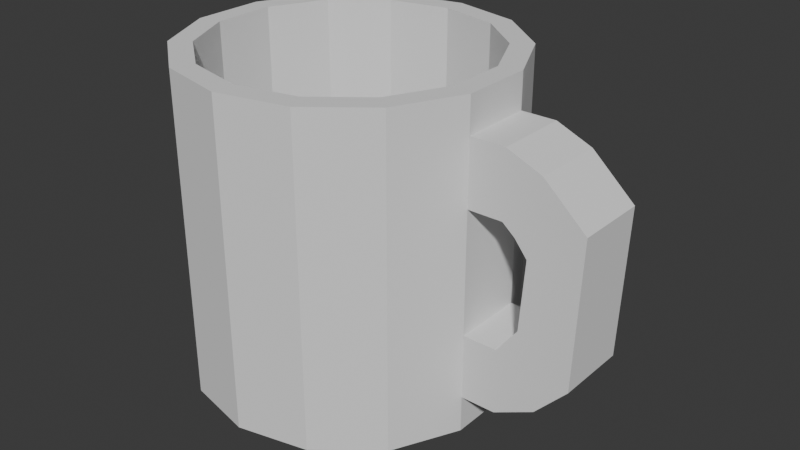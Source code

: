 # Source: blend.blend  (saved by Blender 4.2.66; exported with 4.5.12 LTS)
import bpy
from mathutils import Matrix  # noqa: F401  (used for matrix-valued properties, if any)

bpy.ops.wm.read_factory_settings(use_empty=True)
scene = bpy.context.scene
scene.name = 'Scene'

# ---- collections
col_collection = bpy.data.collections.new('Collection'); scene.collection.children.link(col_collection)

# ---- world
world_world = bpy.data.worlds.new('World'); scene.world = world_world
world_world.use_nodes = True; world_world.node_tree.nodes.clear()
_N = world_world.node_tree.nodes; _L = world_world.node_tree.links
n0 = _N.new('ShaderNodeOutputWorld'); n0.name = 'World Output'; n0.location = (300, 300)
n1 = _N.new('ShaderNodeBackground'); n1.name = 'Background'; n1.location = (10, 300)
n1.inputs[0].default_value = (0.05088, 0.05088, 0.05088, 1.0)
_L.new(n1.outputs[0], n0.inputs[0])
n0.is_active_output = True
world_world.color = (0.05088, 0.05088, 0.05088)
world_world.sun_shadow_jitter_overblur = 0.0

# ---- meshes
me_x = bpy.data.meshes.new('Цилиндр')
me_x.from_pydata([(0.0, 0.0, -1.0), (0.0, 1.0, -0.7739), (0.0, 1.0, -1.0), (0.0, 1.0, 1.0), (0.4339, 0.901, -1.0), (0.4339, 0.901, 1.0), (0.7818, 0.6235, -1.0), (0.7818, 0.6235, 1.0), (0.9749, 0.2225, -1.0), (0.9749, 0.2225, 1.0), (0.9749, -0.2225, -1.0), (0.9749, -0.2225, 1.0), (0.7818, -0.6235, -1.0), (0.7818, -0.6235, 1.0), (0.4339, -0.901, -1.0), (0.4339, -0.901, 1.0), (0.0, -1.0, -1.0), (0.0, -1.0, 1.0), (-0.4339, -0.901, -1.0), (-0.4339, -0.901, 1.0), (-0.7818, -0.6235, -1.0), (-0.7818, -0.6235, 1.0), (-0.9749, -0.2225, -1.0), (-0.9749, -0.2225, 1.0), (-0.9749, 0.2225, -1.0), (-0.9749, 0.2225, 1.0), (-0.7818, 0.6235, -1.0), (-0.7818, 0.6235, 1.0), (-0.4339, 0.901, -1.0), (-0.4339, 0.901, 1.0), (0.3737, 0.776, 1.0), (0.0, 0.8613, 1.0), (0.6734, 0.537, 1.0), (0.8397, 0.1917, 1.0), (0.8397, -0.1917, 1.0), (0.6734, -0.537, 1.0), (0.3737, -0.776, 1.0), (0.0, -0.8613, 1.0), (-0.3737, -0.776, 1.0), (-0.6734, -0.537, 1.0), (-0.8397, -0.1917, 1.0), (-0.8397, 0.1917, 1.0), (-0.6734, 0.537, 1.0), (-0.3737, 0.776, 1.0), (0.0, 0.8613, -0.924), (0.0, 0.0, -0.924), (0.3737, 0.776, -0.924), (0.6734, 0.537, -0.924), (0.8397, 0.1917, -0.924), (0.8397, -0.1917, -0.924), (0.6734, -0.537, -0.924), (0.3737, -0.776, -0.924), (0.0, -0.8613, -0.924), (-0.3737, -0.776, -0.924), (-0.6734, -0.537, -0.924), (-0.8397, -0.1917, -0.924), (-0.8397, 0.1917, -0.924), (-0.6734, 0.537, -0.924), (-0.3737, 0.776, -0.924), (0.0, 1.0, -0.3739), (0.0, 1.0, 0.3813), (0.0, 1.0, 0.7813), (0.4339, 0.901, 0.7813), (0.4339, 0.901, 0.3813), (0.4339, 0.901, -0.3739), (0.4339, 0.901, -0.7739), (0.7818, 0.6235, 0.7813), (0.7818, 0.6235, 0.3813), (0.7818, 0.6235, -0.3739), (0.7818, 0.6235, -0.7739), (0.9749, 0.2225, 0.7813), (0.9749, 0.2225, 0.3813), (0.9749, 0.2225, -0.3739), (0.9749, 0.2225, -0.7739), (0.9749, -0.2225, 0.7813), (0.9749, -0.2225, 0.3813), (0.9749, -0.2225, -0.3739), (0.9749, -0.2225, -0.7739), (0.7818, -0.6235, 0.7813), (0.7818, -0.6235, 0.3813), (0.7818, -0.6235, -0.3739), (0.7818, -0.6235, -0.7739), (0.4339, -0.901, 0.7813), (0.4339, -0.901, 0.3813), (0.4339, -0.901, -0.3739), (0.4339, -0.901, -0.7739), (0.0, -1.0, 0.7813), (0.0, -1.0, 0.3813), (0.0, -1.0, -0.3739), (0.0, -1.0, -0.7739), (-0.4339, -0.901, 0.7813), (-0.4339, -0.901, 0.3813), (-0.4339, -0.901, -0.3739), (-0.4339, -0.901, -0.7739), (-0.7818, -0.6235, 0.7813), (-0.7818, -0.6235, 0.3813), (-0.7818, -0.6235, -0.3739), (-0.7818, -0.6235, -0.7739), (-0.9749, -0.2225, 0.7813), (-0.9749, -0.2225, 0.3813), (-0.9749, -0.2225, -0.3739), (-0.9749, -0.2225, -0.7739), (-0.9749, 0.2225, 0.7813), (-0.9749, 0.2225, 0.3813), (-0.9749, 0.2225, -0.3739), (-0.9749, 0.2225, -0.7739), (-0.7818, 0.6235, 0.7813), (-0.7818, 0.6235, 0.3813), (-0.7818, 0.6235, -0.3739), (-0.7818, 0.6235, -0.7739), (-0.4339, 0.901, 0.7813), (-0.4339, 0.901, 0.3813), (-0.4339, 0.901, -0.3739), (-0.4339, 0.901, -0.7739), (1.19, 0.2225, 0.7813), (1.19, 0.2225, 0.3813), (1.19, 0.2225, -0.3739), (1.19, 0.2225, -0.7739), (1.19, -0.2225, 0.7813), (1.19, -0.2225, 0.3813), (1.19, -0.2225, -0.3739), (1.19, -0.2225, -0.7739), (1.408, 0.2225, 0.6907), (1.267, 0.2225, 0.3165), (1.235, 0.2225, -0.3096), (1.44, 0.2225, -0.6532), (1.408, -0.2225, 0.6907), (1.267, -0.2225, 0.3165), (1.235, -0.2225, -0.3096), (1.44, -0.2225, -0.6532), (1.314, 0.2225, -0.2072), (1.636, 0.2225, -0.4438), (1.314, -0.2225, -0.2072), (1.636, -0.2225, -0.4438), (1.67, 0.2225, 0.4522), (1.344, 0.2225, 0.2198), (1.67, -0.2225, 0.4522), (1.344, -0.2225, 0.2198)], [], [(0, 2, 4), (31, 43, 58, 44), (61, 3, 5, 62), (0, 4, 6), (36, 35, 50, 51), (62, 5, 7, 66), (0, 6, 8), (43, 42, 57, 58), (66, 7, 9, 70), (0, 8, 10), (35, 34, 49, 50), (70, 9, 11, 74), (0, 10, 12), (42, 41, 56, 57), (74, 11, 13, 78), (0, 12, 14), (34, 33, 48, 49), (78, 13, 15, 82), (0, 14, 16), (41, 40, 55, 56), (82, 15, 17, 86), (0, 16, 18), (33, 32, 47, 48), (86, 17, 19, 90), (0, 18, 20), (40, 39, 54, 55), (90, 19, 21, 94), (0, 20, 22), (32, 30, 46, 47), (94, 21, 23, 98), (0, 22, 24), (39, 38, 53, 54), (98, 23, 25, 102), (0, 24, 26), (30, 31, 44, 46), (102, 25, 27, 106), (0, 26, 28), (38, 37, 52, 53), (106, 27, 29, 110), (0, 28, 2), (37, 36, 51, 52), (110, 29, 3, 61), (31, 30, 5, 3), (30, 32, 7, 5), (32, 33, 9, 7), (33, 34, 11, 9), (34, 35, 13, 11), (35, 36, 15, 13), (36, 37, 17, 15), (37, 38, 19, 17), (38, 39, 21, 19), (39, 40, 23, 21), (40, 41, 25, 23), (41, 42, 27, 25), (42, 43, 29, 27), (43, 31, 3, 29), (45, 46, 44), (45, 47, 46), (45, 48, 47), (45, 49, 48), (45, 50, 49), (45, 51, 50), (45, 52, 51), (45, 53, 52), (45, 54, 53), (45, 55, 54), (45, 56, 55), (45, 57, 56), (45, 58, 57), (45, 44, 58), (28, 113, 1, 2), (113, 112, 59, 1), (112, 111, 60, 59), (111, 110, 61, 60), (26, 109, 113, 28), (109, 108, 112, 113), (108, 107, 111, 112), (107, 106, 110, 111), (24, 105, 109, 26), (105, 104, 108, 109), (104, 103, 107, 108), (103, 102, 106, 107), (22, 101, 105, 24), (101, 100, 104, 105), (100, 99, 103, 104), (99, 98, 102, 103), (20, 97, 101, 22), (97, 96, 100, 101), (96, 95, 99, 100), (95, 94, 98, 99), (18, 93, 97, 20), (93, 92, 96, 97), (92, 91, 95, 96), (91, 90, 94, 95), (16, 89, 93, 18), (89, 88, 92, 93), (88, 87, 91, 92), (87, 86, 90, 91), (14, 85, 89, 16), (85, 84, 88, 89), (84, 83, 87, 88), (83, 82, 86, 87), (12, 81, 85, 14), (81, 80, 84, 85), (80, 79, 83, 84), (79, 78, 82, 83), (10, 77, 81, 12), (77, 76, 80, 81), (76, 75, 79, 80), (75, 74, 78, 79), (8, 73, 77, 10), (73, 72, 116, 117), (72, 71, 75, 76), (74, 75, 119, 118), (6, 69, 73, 8), (69, 68, 72, 73), (68, 67, 71, 72), (67, 66, 70, 71), (4, 65, 69, 6), (65, 64, 68, 69), (64, 63, 67, 68), (63, 62, 66, 67), (2, 1, 65, 4), (1, 59, 64, 65), (59, 60, 63, 64), (60, 61, 62, 63), (118, 119, 127, 126), (121, 117, 125, 129), (71, 70, 114, 115), (70, 74, 118, 114), (72, 76, 120, 116), (75, 71, 115, 119), (77, 73, 117, 121), (76, 77, 121, 120), (129, 125, 131, 133), (126, 127, 137, 136), (115, 114, 122, 123), (114, 118, 126, 122), (116, 120, 128, 124), (120, 121, 129, 128), (117, 116, 124, 125), (119, 115, 123, 127), (136, 137, 132, 133), (124, 128, 132, 130), (128, 129, 133, 132), (125, 124, 130, 131), (134, 136, 133, 131), (123, 122, 134, 135), (122, 126, 136, 134), (127, 123, 135, 137), (137, 135, 130, 132), (135, 134, 131, 130)])
_uv = me_x.uv_layers.new(name='UVКарта')
_uv.uv.foreach_set('vector', [0.75, 0.25, 0.75, 0.49, 0.8541, 0.4662, 0.25, 0.4567, 0.1603, 0.4362, 0.1603, 0.4362, 0.25, 0.4567, 1.0, 0.9, 1.0, 1.0, 0.9286, 1.0, 0.9286, 0.9, 0.75, 0.25, 0.8541, 0.4662, 0.9376, 0.3996, 0.3397, 0.06376, 0.4116, 0.1211, 0.4116, 0.1211, 0.3397, 0.06376, 0.9286, 0.9, 0.9286, 1.0, 0.8571, 1.0, 0.8571, 0.9, 0.75, 0.25, 0.9376, 0.3996, 0.984, 0.3034, 0.1603, 0.4362, 0.08839, 0.3789, 0.08839, 0.3789, 0.1603, 0.4362, 0.8571, 0.9, 0.8571, 1.0, 0.7857, 1.0, 0.7857, 0.9, 0.75, 0.25, 0.984, 0.3034, 0.984, 0.1966, 0.4116, 0.1211, 0.4515, 0.204, 0.4515, 0.204, 0.4116, 0.1211, 0.7857, 0.9, 0.7857, 1.0, 0.7143, 1.0, 0.7143, 0.9, 0.75, 0.25, 0.984, 0.1966, 0.9376, 0.1004, 0.08839, 0.3789, 0.04847, 0.296, 0.04847, 0.296, 0.08839, 0.3789, 0.7143, 0.9, 0.7143, 1.0, 0.6429, 1.0, 0.6429, 0.9, 0.75, 0.25, 0.9376, 0.1004, 0.8541, 0.03377, 0.4515, 0.204, 0.4515, 0.296, 0.4515, 0.296, 0.4515, 0.204, 0.6429, 0.9, 0.6429, 1.0, 0.5714, 1.0, 0.5714, 0.9, 0.75, 0.25, 0.8541, 0.03377, 0.75, 0.01, 0.04847, 0.296, 0.04847, 0.204, 0.04847, 0.204, 0.04847, 0.296, 0.5714, 0.9, 0.5714, 1.0, 0.5, 1.0, 0.5, 0.9, 0.75, 0.25, 0.75, 0.01, 0.6459, 0.03377, 0.4515, 0.296, 0.4116, 0.3789, 0.4116, 0.3789, 0.4515, 0.296, 0.5, 0.9, 0.5, 1.0, 0.4286, 1.0, 0.4286, 0.9, 0.75, 0.25, 0.6459, 0.03377, 0.5624, 0.1004, 0.04847, 0.204, 0.08839, 0.1211, 0.08839, 0.1211, 0.04847, 0.204, 0.4286, 0.9, 0.4286, 1.0, 0.3571, 1.0, 0.3571, 0.9, 0.75, 0.25, 0.5624, 0.1004, 0.516, 0.1966, 0.4116, 0.3789, 0.3397, 0.4362, 0.3397, 0.4362, 0.4116, 0.3789, 0.3571, 0.9, 0.3571, 1.0, 0.2857, 1.0, 0.2857, 0.9, 0.75, 0.25, 0.516, 0.1966, 0.516, 0.3034, 0.08839, 0.1211, 0.1603, 0.06376, 0.1603, 0.06376, 0.08839, 0.1211, 0.2857, 0.9, 0.2857, 1.0, 0.2143, 1.0, 0.2143, 0.9, 0.75, 0.25, 0.516, 0.3034, 0.5624, 0.3996, 0.3397, 0.4362, 0.25, 0.4567, 0.25, 0.4567, 0.3397, 0.4362, 0.2143, 0.9, 0.2143, 1.0, 0.1429, 1.0, 0.1429, 0.9, 0.75, 0.25, 0.5624, 0.3996, 0.6459, 0.4662, 0.1603, 0.06376, 0.25, 0.04329, 0.25, 0.04329, 0.1603, 0.06376, 0.1429, 0.9, 0.1429, 1.0, 0.07143, 1.0, 0.07143, 0.9, 0.75, 0.25, 0.6459, 0.4662, 0.75, 0.49, 0.25, 0.04329, 0.3397, 0.06376, 0.3397, 0.06376, 0.25, 0.04329, 0.07143, 0.9, 0.07143, 1.0, -1.341e-07, 1.0, -1.341e-07, 0.9, 0.25, 0.4567, 0.3397, 0.4362, 0.3541, 0.4662, 0.25, 0.49, 0.3397, 0.4362, 0.4116, 0.3789, 0.4376, 0.3996, 0.3541, 0.4662, 0.4116, 0.3789, 0.4515, 0.296, 0.484, 0.3034, 0.4376, 0.3996, 0.4515, 0.296, 0.4515, 0.204, 0.484, 0.1966, 0.484, 0.3034, 0.4515, 0.204, 0.4116, 0.1211, 0.4376, 0.1004, 0.484, 0.1966, 0.4116, 0.1211, 0.3397, 0.06376, 0.3541, 0.03377, 0.4376, 0.1004, 0.3397, 0.06376, 0.25, 0.04329, 0.25, 0.01, 0.3541, 0.03377, 0.25, 0.04329, 0.1603, 0.06376, 0.1459, 0.03377, 0.25, 0.01, 0.1603, 0.06376, 0.08839, 0.1211, 0.06236, 0.1004, 0.1459, 0.03377, 0.08839, 0.1211, 0.04847, 0.204, 0.01602, 0.1966, 0.06236, 0.1004, 0.04847, 0.204, 0.04847, 0.296, 0.01602, 0.3034, 0.01602, 0.1966, 0.04847, 0.296, 0.08839, 0.3789, 0.06236, 0.3996, 0.01602, 0.3034, 0.08839, 0.3789, 0.1603, 0.4362, 0.1459, 0.4662, 0.06236, 0.3996, 0.1603, 0.4362, 0.25, 0.4567, 0.25, 0.49, 0.1459, 0.4662, 0.25, 0.25, 0.3397, 0.4362, 0.25, 0.4567, 0.25, 0.25, 0.4116, 0.3789, 0.3397, 0.4362, 0.25, 0.25, 0.4515, 0.296, 0.4116, 0.3789, 0.25, 0.25, 0.4515, 0.204, 0.4515, 0.296, 0.25, 0.25, 0.4116, 0.1211, 0.4515, 0.204, 0.25, 0.25, 0.3397, 0.06376, 0.4116, 0.1211, 0.25, 0.25, 0.25, 0.04329, 0.3397, 0.06376, 0.25, 0.25, 0.1603, 0.06376, 0.25, 0.04329, 0.25, 0.25, 0.08839, 0.1211, 0.1603, 0.06376, 0.25, 0.25, 0.04847, 0.204, 0.08839, 0.1211, 0.25, 0.25, 0.04847, 0.296, 0.04847, 0.204, 0.25, 0.25, 0.08839, 0.3789, 0.04847, 0.296, 0.25, 0.25, 0.1603, 0.4362, 0.08839, 0.3789, 0.25, 0.25, 0.25, 0.4567, 0.1603, 0.4362, 0.07143, 0.5, 0.07143, 0.6, -1.341e-07, 0.6, -1.341e-07, 0.5, 0.07143, 0.6, 0.07143, 0.7, -1.341e-07, 0.7, -1.341e-07, 0.6, 0.07143, 0.7, 0.07143, 0.8, -1.341e-07, 0.8, -1.341e-07, 0.7, 0.07143, 0.8, 0.07143, 0.9, -1.341e-07, 0.9, -1.341e-07, 0.8, 0.1429, 0.5, 0.1429, 0.6, 0.07143, 0.6, 0.07143, 0.5, 0.1429, 0.6, 0.1429, 0.7, 0.07143, 0.7, 0.07143, 0.6, 0.1429, 0.7, 0.1429, 0.8, 0.07143, 0.8, 0.07143, 0.7, 0.1429, 0.8, 0.1429, 0.9, 0.07143, 0.9, 0.07143, 0.8, 0.2143, 0.5, 0.2143, 0.6, 0.1429, 0.6, 0.1429, 0.5, 0.2143, 0.6, 0.2143, 0.7, 0.1429, 0.7, 0.1429, 0.6, 0.2143, 0.7, 0.2143, 0.8, 0.1429, 0.8, 0.1429, 0.7, 0.2143, 0.8, 0.2143, 0.9, 0.1429, 0.9, 0.1429, 0.8, 0.2857, 0.5, 0.2857, 0.6, 0.2143, 0.6, 0.2143, 0.5, 0.2857, 0.6, 0.2857, 0.7, 0.2143, 0.7, 0.2143, 0.6, 0.2857, 0.7, 0.2857, 0.8, 0.2143, 0.8, 0.2143, 0.7, 0.2857, 0.8, 0.2857, 0.9, 0.2143, 0.9, 0.2143, 0.8, 0.3571, 0.5, 0.3571, 0.6, 0.2857, 0.6, 0.2857, 0.5, 0.3571, 0.6, 0.3571, 0.7, 0.2857, 0.7, 0.2857, 0.6, 0.3571, 0.7, 0.3571, 0.8, 0.2857, 0.8, 0.2857, 0.7, 0.3571, 0.8, 0.3571, 0.9, 0.2857, 0.9, 0.2857, 0.8, 0.4286, 0.5, 0.4286, 0.6, 0.3571, 0.6, 0.3571, 0.5, 0.4286, 0.6, 0.4286, 0.7, 0.3571, 0.7, 0.3571, 0.6, 0.4286, 0.7, 0.4286, 0.8, 0.3571, 0.8, 0.3571, 0.7, 0.4286, 0.8, 0.4286, 0.9, 0.3571, 0.9, 0.3571, 0.8, 0.5, 0.5, 0.5, 0.6, 0.4286, 0.6, 0.4286, 0.5, 0.5, 0.6, 0.5, 0.7, 0.4286, 0.7, 0.4286, 0.6, 0.5, 0.7, 0.5, 0.8, 0.4286, 0.8, 0.4286, 0.7, 0.5, 0.8, 0.5, 0.9, 0.4286, 0.9, 0.4286, 0.8, 0.5714, 0.5, 0.5714, 0.6, 0.5, 0.6, 0.5, 0.5, 0.5714, 0.6, 0.5714, 0.7, 0.5, 0.7, 0.5, 0.6, 0.5714, 0.7, 0.5714, 0.8, 0.5, 0.8, 0.5, 0.7, 0.5714, 0.8, 0.5714, 0.9, 0.5, 0.9, 0.5, 0.8, 0.6429, 0.5, 0.6429, 0.6, 0.5714, 0.6, 0.5714, 0.5, 0.6429, 0.6, 0.6429, 0.7, 0.5714, 0.7, 0.5714, 0.6, 0.6429, 0.7, 0.6429, 0.8, 0.5714, 0.8, 0.5714, 0.7, 0.6429, 0.8, 0.6429, 0.9, 0.5714, 0.9, 0.5714, 0.8, 0.7143, 0.5, 0.7143, 0.6, 0.6429, 0.6, 0.6429, 0.5, 0.7143, 0.6, 0.7143, 0.7, 0.6429, 0.7, 0.6429, 0.6, 0.7143, 0.7, 0.7143, 0.8, 0.6429, 0.8, 0.6429, 0.7, 0.7143, 0.8, 0.7143, 0.9, 0.6429, 0.9, 0.6429, 0.8, 0.7857, 0.5, 0.7857, 0.6, 0.7143, 0.6, 0.7143, 0.5, 0.7857, 0.6, 0.7857, 0.7, 0.7857, 0.7, 0.7857, 0.6, 0.7857, 0.7, 0.7857, 0.8, 0.7143, 0.8, 0.7143, 0.7, 0.7143, 0.9, 0.7143, 0.8, 0.7143, 0.8, 0.7143, 0.9, 0.8571, 0.5, 0.8571, 0.6, 0.7857, 0.6, 0.7857, 0.5, 0.8571, 0.6, 0.8571, 0.7, 0.7857, 0.7, 0.7857, 0.6, 0.8571, 0.7, 0.8571, 0.8, 0.7857, 0.8, 0.7857, 0.7, 0.8571, 0.8, 0.8571, 0.9, 0.7857, 0.9, 0.7857, 0.8, 0.9286, 0.5, 0.9286, 0.6, 0.8571, 0.6, 0.8571, 0.5, 0.9286, 0.6, 0.9286, 0.7, 0.8571, 0.7, 0.8571, 0.6, 0.9286, 0.7, 0.9286, 0.8, 0.8571, 0.8, 0.8571, 0.7, 0.9286, 0.8, 0.9286, 0.9, 0.8571, 0.9, 0.8571, 0.8, 1.0, 0.5, 1.0, 0.6, 0.9286, 0.6, 0.9286, 0.5, 1.0, 0.6, 1.0, 0.7, 0.9286, 0.7, 0.9286, 0.6, 1.0, 0.7, 1.0, 0.8, 0.9286, 0.8, 0.9286, 0.7, 1.0, 0.8, 1.0, 0.9, 0.9286, 0.9, 0.9286, 0.8, 0.7143, 0.9, 0.7143, 0.8, 0.7143, 0.8, 0.7143, 0.9, 0.7143, 0.6, 0.7857, 0.6, 0.7857, 0.6, 0.7143, 0.6, 0.7857, 0.8, 0.7857, 0.9, 0.7857, 0.9, 0.7857, 0.8, 0.7857, 0.9, 0.7143, 0.9, 0.7143, 0.9, 0.7857, 0.9, 0.7857, 0.7, 0.7143, 0.7, 0.7143, 0.7, 0.7857, 0.7, 0.7143, 0.8, 0.7857, 0.8, 0.7857, 0.8, 0.7143, 0.8, 0.7143, 0.6, 0.7857, 0.6, 0.7857, 0.6, 0.7143, 0.6, 0.7143, 0.7, 0.7143, 0.6, 0.7143, 0.6, 0.7143, 0.7, 0.7143, 0.6, 0.7857, 0.6, 0.7857, 0.6, 0.7143, 0.6, 0.7143, 0.9, 0.7143, 0.8, 0.7143, 0.8, 0.7143, 0.9, 0.7857, 0.8, 0.7857, 0.9, 0.7857, 0.9, 0.7857, 0.8, 0.7857, 0.9, 0.7143, 0.9, 0.7143, 0.9, 0.7857, 0.9, 0.7857, 0.7, 0.7143, 0.7, 0.7143, 0.7, 0.7857, 0.7, 0.7143, 0.7, 0.7143, 0.6, 0.7143, 0.6, 0.7143, 0.7, 0.7857, 0.6, 0.7857, 0.7, 0.7857, 0.7, 0.7857, 0.6, 0.7143, 0.8, 0.7857, 0.8, 0.7857, 0.8, 0.7143, 0.8, 0.7143, 0.9, 0.7143, 0.8, 0.7143, 0.7, 0.7143, 0.6, 0.7857, 0.7, 0.7143, 0.7, 0.7143, 0.7, 0.7857, 0.7, 0.7143, 0.7, 0.7143, 0.6, 0.7143, 0.6, 0.7143, 0.7, 0.7857, 0.6, 0.7857, 0.7, 0.7857, 0.7, 0.7857, 0.6, 0.7857, 0.9, 0.7143, 0.9, 0.7143, 0.6, 0.7857, 0.6, 0.7857, 0.8, 0.7857, 0.9, 0.7857, 0.9, 0.7857, 0.8, 0.7857, 0.9, 0.7143, 0.9, 0.7143, 0.9, 0.7857, 0.9, 0.7143, 0.8, 0.7857, 0.8, 0.7857, 0.8, 0.7143, 0.8, 0.7143, 0.8, 0.7857, 0.8, 0.7857, 0.7, 0.7143, 0.7, 0.7857, 0.8, 0.7857, 0.9, 0.7857, 0.6, 0.7857, 0.7])
me_x.update()

# ---- objects
ob_x = bpy.data.objects.new('Цилиндр', me_x)

# ---- transforms, parenting, visibility, modifiers, constraints
ob_x.location = (0.0, 0.0, 0.0)

# ---- collection membership
col_collection.objects.link(ob_x)

# ---- scene / render settings (as saved in the file)
scene.frame_start = 1; scene.frame_end = 250; scene.frame_set(1)
scene.render.engine = 'BLENDER_EEVEE_NEXT'
bpy.context.view_layer.update()

# ---- added for rendering (the .blend has no active camera and no usable light): camera, sun
cam_auto = bpy.data.cameras.new('AutoCamera')
cam_auto.lens = 50.0
cam_auto.sensor_width = 36.0
cam_auto.clip_end = 1000.0
ob_auto_camera = bpy.data.objects.new('AutoCamera', cam_auto)
scene.collection.objects.link(ob_auto_camera)
ob_auto_camera.location = (3.92997, -4.29914, 2.8661)
ob_auto_camera.rotation_euler = (1.09748, -7.21219e-08, 0.694738)
scene.camera = ob_auto_camera
light_auto_sun = bpy.data.lights.new('AutoSun', 'SUN')
light_auto_sun.energy = 3.0
light_auto_sun.angle = 0.0523599
ob_auto_sun = bpy.data.objects.new('AutoSun', light_auto_sun)
scene.collection.objects.link(ob_auto_sun)
ob_auto_sun.rotation_euler = (0.872665, 0.174533, 0.523599)
bpy.context.view_layer.update()
